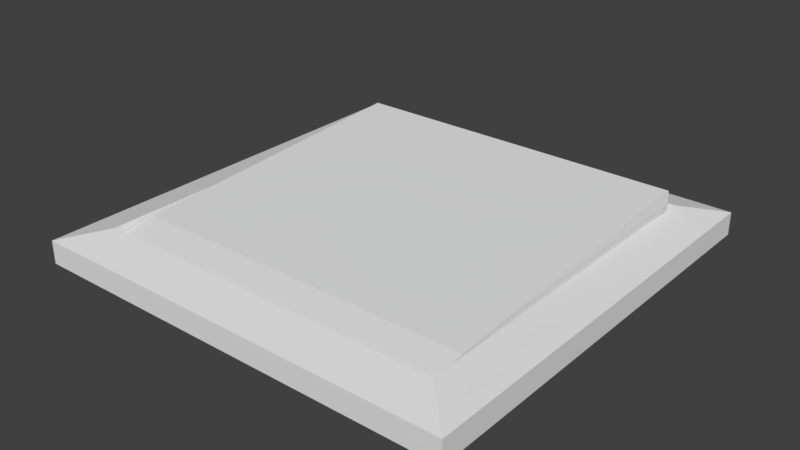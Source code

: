 # Source: button.blend  (saved by Blender 2.79.0; exported with 4.5.12 LTS)
import bpy
from mathutils import Matrix  # noqa: F401  (used for matrix-valued properties, if any)

bpy.ops.wm.read_factory_settings(use_empty=True)
scene = bpy.context.scene
scene.name = 'Scene'

# ---- collections
col_collection_1 = bpy.data.collections.new('Collection 1'); scene.collection.children.link(col_collection_1)

# ---- materials (node trees are filled in below, after node groups)
mat_material = bpy.data.materials.new('Material')
mat_material.alpha_threshold = 0.0
mat_material.use_transparent_shadow = False
mat_material.roughness = 0.5
mat_material.line_color = (0.0, 0.0, 0.0, 1.0)
mat_material_001 = bpy.data.materials.new('Material.001')
mat_material_001.alpha_threshold = 0.0
mat_material_001.use_transparent_shadow = False
mat_material_001.diffuse_color = (0.6267, 0.6267, 0.6267, 1.0)
mat_material_001.roughness = 0.5
mat_material_002 = bpy.data.materials.new('Material.002')
mat_material_002.alpha_threshold = 0.0
mat_material_002.use_transparent_shadow = False
mat_material_002.roughness = 0.5
mat_material_003 = bpy.data.materials.new('Material.003')
mat_material_003.alpha_threshold = 0.0
mat_material_003.use_transparent_shadow = False
mat_material_003.roughness = 0.5

# ---- material node trees

# ---- world
world_world = bpy.data.worlds.new('World'); scene.world = world_world
world_world.color = (0.05088, 0.05088, 0.05088)
world_world.use_sun_shadow = False
world_world.sun_shadow_jitter_overblur = 0.0
world_world.cycles.sampling_method = 'MANUAL'

# ---- meshes
me_cube_001 = bpy.data.meshes.new('Cube.001')
me_cube_001.from_pydata([(0.06059, 0.05995, 0.0131), (0.06059, -0.06104, 0.006258), (-0.06059, 0.05995, 0.0131), (-0.06059, -0.06104, 0.006258), (0.06059, 0.05958, 0.01965), (0.06059, -0.06134, 0.01158), (-0.06059, 0.05958, 0.01965), (-0.06059, -0.06134, 0.01158), (0.06059, -0.04809, 0.01356), (-0.06059, -0.04809, 0.01356), (-0.01915, -0.06134, 0.01158), (-0.01904, -0.04809, 0.01356), (0.01693, -0.06134, 0.01158), (0.0168, -0.04809, 0.01356)], [], [(4, 6, 9, 11, 13, 8), (1, 0, 4, 8, 5), (2, 3, 7, 9, 6), (0, 2, 6, 4), (8, 13, 12, 5), (10, 11, 9, 7), (12, 13, 11, 10), (10, 7, 3, 1, 5, 12), (0, 1, 3, 2)])
me_cube_001.polygons.foreach_set('material_index', [0, 0, 0, 0, 0, 0, 4, 0, 0])
_uv = me_cube_001.uv_layers.new(name='UVMap')
_uv.uv.foreach_set('vector', [0.6739, 0.3466, 0.5473, 0.3201, 0.5518, 0.2011, 0.5984, 0.2095, 0.638, 0.2166, 0.6878, 0.2256, 0.6924, 0.2079, 0.6924, 0.3659, 0.6739, 0.3466, 0.6878, 0.2256, 0.6895, 0.2106, 0.5253, 0.337, 0.5501, 0.1834, 0.5523, 0.1863, 0.5518, 0.2011, 0.5473, 0.3201, 0.6924, 0.3659, 0.5253, 0.337, 0.5473, 0.3201, 0.6739, 0.3466, 0.6878, 0.2256, 0.638, 0.2166, 0.6395, 0.2018, 0.6895, 0.2106, 0.5992, 0.1946, 0.5984, 0.2095, 0.5518, 0.2011, 0.5523, 0.1863, 0.6395, 0.2018, 0.638, 0.2166, 0.5984, 0.2095, 0.5992, 0.1946, 0.5992, 0.1946, 0.5523, 0.1863, 0.5501, 0.1834, 0.6924, 0.2079, 0.6895, 0.2106, 0.6395, 0.2018, 0.6924, 0.3659, 0.6924, 0.2079, 0.5501, 0.1834, 0.5253, 0.337])
me_cube_001.materials.append(mat_material)
me_cube_001.materials.append(mat_material_001)
me_cube_001.materials.append(None)
me_cube_001.materials.append(mat_material_002)
me_cube_001.materials.append(mat_material_003)
me_cube_001.use_remesh_preserve_volume = False
me_cube_001.use_remesh_preserve_attributes = False
me_cube_001.use_mirror_vertex_groups = False
me_cube_001.update()
me_cube = bpy.data.meshes.new('Cube')
me_cube.from_pydata([(0.07546, 0.07546, -0.003376), (0.07546, -0.07546, -0.003376), (-0.07546, -0.07546, -0.003376), (-0.07546, 0.07546, -0.003376), (0.07546, 0.07546, 0.004637), (0.07546, -0.07546, 0.004637), (-0.07546, -0.07546, 0.004637), (-0.07546, 0.07546, 0.004637), (0.06186, 0.06186, 0.008104), (0.06186, -0.06186, 0.008104), (-0.06186, 0.06186, 0.008104), (-0.06186, -0.06186, 0.008104), (0.06059, 0.06059, 0.003558), (0.06059, -0.06059, 0.003558), (-0.06059, 0.06059, 0.003558), (-0.06059, -0.06059, 0.003558), (0.06059, -0.06059, 0.005127), (-0.06059, -0.06059, 0.005127), (-0.01915, -0.06059, 0.005127), (0.01693, -0.06059, 0.005127)], [], [(0, 1, 2, 3), (5, 4, 8, 9), (0, 4, 5, 1), (1, 5, 6, 2), (2, 6, 7, 3), (4, 0, 3, 7), (10, 11, 15, 14), (7, 6, 11, 10), (4, 7, 10, 8), (6, 5, 9, 11), (15, 13, 16, 19, 18, 17), (8, 10, 14, 12), (11, 9, 13, 15), (9, 8, 12, 13), (12, 14, 15, 13)])
_uv = me_cube.uv_layers.new(name='UVMap')
_uv.uv.foreach_set('vector', [0.7111, 0.6342, 0.5721, 0.6314, 0.5722, 0.4858, 0.7171, 0.4938, 0.561, 0.6416, 0.7276, 0.6511, 0.7534, 0.6773, 0.5358, 0.6658, 0.7111, 0.6342, 0.7276, 0.6511, 0.561, 0.6416, 0.5721, 0.6314, 0.5721, 0.6314, 0.561, 0.6416, 0.5615, 0.4741, 0.5722, 0.4858, 0.5722, 0.4858, 0.5615, 0.4741, 0.7282, 0.4836, 0.7171, 0.4938, 0.7276, 0.6511, 0.7111, 0.6342, 0.7171, 0.4938, 0.7282, 0.4836, 0.1048, 0.571, 0.1104, 0.3418, 0.1199, 0.3508, 0.1145, 0.5608, 0.7282, 0.4836, 0.5615, 0.4741, 0.5358, 0.448, 0.7534, 0.4594, 0.7276, 0.6511, 0.7282, 0.4836, 0.7534, 0.4594, 0.7534, 0.6773, 0.5615, 0.4741, 0.561, 0.6416, 0.5358, 0.6658, 0.5358, 0.448, 0.5501, 0.1834, 0.6924, 0.2079, 0.6895, 0.2106, 0.6395, 0.2018, 0.5992, 0.1946, 0.5523, 0.1863, 0.3442, 0.571, 0.1048, 0.571, 0.1145, 0.5608, 0.3345, 0.5619, 0.1104, 0.3418, 0.346, 0.3418, 0.3365, 0.3519, 0.1199, 0.3508, 0.346, 0.3418, 0.3442, 0.571, 0.3345, 0.5619, 0.3365, 0.3519, 0.0, 0.0, 0.0, 0.0, 0.0, 0.0, 0.0, 0.0])
me_cube.materials.append(mat_material)
me_cube.materials.append(mat_material_001)
me_cube.materials.append(None)
me_cube.materials.append(mat_material_002)
me_cube.materials.append(mat_material_003)
me_cube.use_remesh_preserve_volume = False
me_cube.use_remesh_preserve_attributes = False
me_cube.use_mirror_vertex_groups = False
me_cube.update()

# ---- objects
ob_cube_001 = bpy.data.objects.new('Cube.001', me_cube_001)
ob_cube = bpy.data.objects.new('Cube', me_cube)

# ---- transforms, parenting, visibility, modifiers, constraints
ob_cube_001.location = (-0.3029, -0.2131, 0.2708)
ob_cube_001.lock_rotations_4d = False
ob_cube_001.empty_display_type = 'ARROWS'
ob_cube_001.lineart.crease_threshold = 0.0
ob_cube.location = (-0.3029, -0.2131, 0.2769)
ob_cube.lock_rotations_4d = False
ob_cube.empty_display_type = 'ARROWS'
ob_cube.lineart.crease_threshold = 0.0

# ---- collection membership
col_collection_1.objects.link(ob_cube_001)
col_collection_1.objects.link(ob_cube)

# ---- scene / render settings (as saved in the file)
scene.frame_start = 1; scene.frame_end = 250; scene.frame_set(1)
scene.render.engine = 'BLENDER_EEVEE_NEXT'
scene.render.resolution_percentage = 50
scene.render.dither_intensity = 0.0
scene.cycles.use_denoising = False
scene.cycles.samples = 128
scene.cycles.sampling_pattern = 'TABULATED_SOBOL'
scene.cycles.use_adaptive_sampling = False
scene.cycles.use_light_tree = False
scene.cycles.blur_glossy = 0.0
scene.cycles.sample_clamp_indirect = 0.0
scene.view_settings.view_transform = 'Standard'
bpy.context.view_layer.update()

# ---- added for rendering (the .blend has no active camera and no usable light): camera, sun
cam_auto = bpy.data.cameras.new('AutoCamera')
cam_auto.lens = 50.0
cam_auto.sensor_width = 36.0
cam_auto.clip_end = 1000.0
ob_auto_camera = bpy.data.objects.new('AutoCamera', cam_auto)
scene.collection.objects.link(ob_auto_camera)
ob_auto_camera.location = (-0.104783, -0.450851, 0.440447)
ob_auto_camera.rotation_euler = (1.09748, -7.21219e-08, 0.694738)
scene.camera = ob_auto_camera
light_auto_sun = bpy.data.lights.new('AutoSun', 'SUN')
light_auto_sun.energy = 3.0
light_auto_sun.angle = 0.0523599
ob_auto_sun = bpy.data.objects.new('AutoSun', light_auto_sun)
scene.collection.objects.link(ob_auto_sun)
ob_auto_sun.rotation_euler = (0.872665, 0.174533, 0.523599)
bpy.context.view_layer.update()
